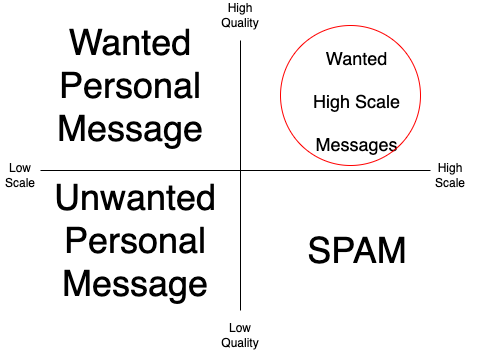

The diagram above was exported from draw.io. Its source (the exported page's mxGraphModel, read from the mxfile embedded in the PNG):
<mxGraphModel dx="829" dy="577" grid="1" gridSize="10" guides="1" tooltips="1" connect="1" arrows="1" fold="1" page="1" pageScale="1" pageWidth="827" pageHeight="1169" math="0" shadow="0">
  <root>
    <mxCell id="0" />
    <mxCell id="1" parent="0" />
    <mxCell id="2" value="" style="endArrow=none;html=1;" edge="1" parent="1">
      <mxGeometry width="50" height="50" relative="1" as="geometry">
        <mxPoint x="390" y="320" as="sourcePoint" />
        <mxPoint x="390" y="50" as="targetPoint" />
      </mxGeometry>
    </mxCell>
    <mxCell id="3" value="" style="endArrow=none;html=1;" edge="1" parent="1">
      <mxGeometry width="50" height="50" relative="1" as="geometry">
        <mxPoint x="190" y="180" as="sourcePoint" />
        <mxPoint x="580" y="180" as="targetPoint" />
      </mxGeometry>
    </mxCell>
    <mxCell id="4" value="High Quality" style="text;html=1;strokeColor=none;fillColor=none;align=center;verticalAlign=middle;whiteSpace=wrap;rounded=0;" vertex="1" parent="1">
      <mxGeometry x="360" y="10" width="60" height="30" as="geometry" />
    </mxCell>
    <mxCell id="5" value="Low Quality" style="text;html=1;strokeColor=none;fillColor=none;align=center;verticalAlign=middle;whiteSpace=wrap;rounded=0;" vertex="1" parent="1">
      <mxGeometry x="360" y="330" width="60" height="30" as="geometry" />
    </mxCell>
    <mxCell id="6" value="High Scale" style="text;html=1;strokeColor=none;fillColor=none;align=center;verticalAlign=middle;whiteSpace=wrap;rounded=0;" vertex="1" parent="1">
      <mxGeometry x="570" y="170" width="60" height="30" as="geometry" />
    </mxCell>
    <mxCell id="7" value="Low Scale" style="text;html=1;strokeColor=none;fillColor=none;align=center;verticalAlign=middle;whiteSpace=wrap;rounded=0;" vertex="1" parent="1">
      <mxGeometry x="150" y="170" width="40" height="30" as="geometry" />
    </mxCell>
    <mxCell id="8" value="&lt;font style=&quot;font-size: 36px;&quot;&gt;SPAM&lt;/font&gt;" style="text;html=1;strokeColor=none;fillColor=none;align=center;verticalAlign=middle;whiteSpace=wrap;rounded=0;" vertex="1" parent="1">
      <mxGeometry x="401.5" y="210" width="210" height="100" as="geometry" />
    </mxCell>
    <mxCell id="9" value="Unwanted Personal Message" style="text;html=1;strokeColor=none;fillColor=none;align=center;verticalAlign=middle;whiteSpace=wrap;rounded=0;fontSize=36;" vertex="1" parent="1">
      <mxGeometry x="200" y="235" width="170" height="30" as="geometry" />
    </mxCell>
    <mxCell id="10" value="Wanted&lt;br&gt;Personal Message" style="text;html=1;strokeColor=none;fillColor=none;align=center;verticalAlign=middle;whiteSpace=wrap;rounded=0;fontSize=36;" vertex="1" parent="1">
      <mxGeometry x="250" y="50" width="60" height="90" as="geometry" />
    </mxCell>
    <mxCell id="11" value="&lt;font style=&quot;font-size: 18px;&quot;&gt;Wanted&lt;br&gt;High Scale&lt;br&gt;Messages&lt;br&gt;&lt;/font&gt;" style="text;html=1;strokeColor=none;fillColor=none;align=center;verticalAlign=middle;whiteSpace=wrap;rounded=0;fontSize=36;" vertex="1" parent="1">
      <mxGeometry x="414" y="90" width="185" height="30" as="geometry" />
    </mxCell>
    <mxCell id="13" value="" style="ellipse;whiteSpace=wrap;html=1;aspect=fixed;fontSize=18;fillColor=none;strokeColor=#FF0000;" vertex="1" parent="1">
      <mxGeometry x="430" y="35" width="140" height="140" as="geometry" />
    </mxCell>
  </root>
</mxGraphModel>